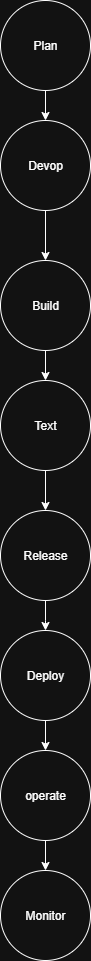

The diagram above was exported from draw.io. Its source (the exported page's mxGraphModel, read from the mxfile embedded in the PNG):
<mxGraphModel dx="557" dy="651" grid="1" gridSize="10" guides="1" tooltips="1" connect="1" arrows="1" fold="1" page="1" pageScale="1" pageWidth="850" pageHeight="1100" math="0" shadow="0">
  <root>
    <mxCell id="0" />
    <mxCell id="1" parent="0" />
    <mxCell id="kMXzaFthgArbwqfHELGl-12" value="" style="edgeStyle=orthogonalEdgeStyle;rounded=0;orthogonalLoop=1;jettySize=auto;html=1;" parent="1" source="kMXzaFthgArbwqfHELGl-1" target="kMXzaFthgArbwqfHELGl-6" edge="1">
      <mxGeometry relative="1" as="geometry" />
    </mxCell>
    <mxCell id="kMXzaFthgArbwqfHELGl-1" value="Plan" style="ellipse;whiteSpace=wrap;html=1;aspect=fixed;" parent="1" vertex="1">
      <mxGeometry x="360" y="50" width="90" height="90" as="geometry" />
    </mxCell>
    <mxCell id="kMXzaFthgArbwqfHELGl-14" value="" style="edgeStyle=orthogonalEdgeStyle;rounded=0;orthogonalLoop=1;jettySize=auto;html=1;" parent="1" source="kMXzaFthgArbwqfHELGl-6" target="kMXzaFthgArbwqfHELGl-13" edge="1">
      <mxGeometry relative="1" as="geometry" />
    </mxCell>
    <mxCell id="kMXzaFthgArbwqfHELGl-6" value="Devop" style="ellipse;whiteSpace=wrap;html=1;aspect=fixed;" parent="1" vertex="1">
      <mxGeometry x="360" y="170" width="90" height="90" as="geometry" />
    </mxCell>
    <mxCell id="kMXzaFthgArbwqfHELGl-16" value="" style="edgeStyle=orthogonalEdgeStyle;rounded=0;orthogonalLoop=1;jettySize=auto;html=1;" parent="1" source="kMXzaFthgArbwqfHELGl-13" target="kMXzaFthgArbwqfHELGl-15" edge="1">
      <mxGeometry relative="1" as="geometry" />
    </mxCell>
    <mxCell id="kMXzaFthgArbwqfHELGl-13" value="Build" style="ellipse;whiteSpace=wrap;html=1;aspect=fixed;direction=east;" parent="1" vertex="1">
      <mxGeometry x="360" y="310" width="90" height="90" as="geometry" />
    </mxCell>
    <mxCell id="kMXzaFthgArbwqfHELGl-18" value="" style="edgeStyle=orthogonalEdgeStyle;rounded=0;orthogonalLoop=1;jettySize=auto;html=1;" parent="1" source="kMXzaFthgArbwqfHELGl-15" target="kMXzaFthgArbwqfHELGl-17" edge="1">
      <mxGeometry relative="1" as="geometry" />
    </mxCell>
    <mxCell id="kMXzaFthgArbwqfHELGl-15" value="Text" style="ellipse;whiteSpace=wrap;html=1;aspect=fixed;" parent="1" vertex="1">
      <mxGeometry x="360" y="430" width="90" height="90" as="geometry" />
    </mxCell>
    <mxCell id="kMXzaFthgArbwqfHELGl-20" value="" style="edgeStyle=orthogonalEdgeStyle;rounded=0;orthogonalLoop=1;jettySize=auto;html=1;" parent="1" source="kMXzaFthgArbwqfHELGl-17" edge="1">
      <mxGeometry relative="1" as="geometry">
        <mxPoint x="405" y="680" as="targetPoint" />
      </mxGeometry>
    </mxCell>
    <mxCell id="kMXzaFthgArbwqfHELGl-17" value="Release" style="ellipse;whiteSpace=wrap;html=1;aspect=fixed;" parent="1" vertex="1">
      <mxGeometry x="360" y="560" width="90" height="90" as="geometry" />
    </mxCell>
    <mxCell id="kMXzaFthgArbwqfHELGl-23" value="" style="edgeStyle=orthogonalEdgeStyle;rounded=0;orthogonalLoop=1;jettySize=auto;html=1;" parent="1" source="kMXzaFthgArbwqfHELGl-21" target="kMXzaFthgArbwqfHELGl-22" edge="1">
      <mxGeometry relative="1" as="geometry" />
    </mxCell>
    <mxCell id="kMXzaFthgArbwqfHELGl-21" value="Deploy" style="ellipse;whiteSpace=wrap;html=1;aspect=fixed;" parent="1" vertex="1">
      <mxGeometry x="360" y="680" width="90" height="90" as="geometry" />
    </mxCell>
    <mxCell id="kMXzaFthgArbwqfHELGl-27" value="" style="edgeStyle=orthogonalEdgeStyle;rounded=0;orthogonalLoop=1;jettySize=auto;html=1;" parent="1" source="kMXzaFthgArbwqfHELGl-22" target="kMXzaFthgArbwqfHELGl-24" edge="1">
      <mxGeometry relative="1" as="geometry" />
    </mxCell>
    <mxCell id="kMXzaFthgArbwqfHELGl-22" value="operate" style="ellipse;whiteSpace=wrap;html=1;aspect=fixed;" parent="1" vertex="1">
      <mxGeometry x="360" y="800" width="90" height="90" as="geometry" />
    </mxCell>
    <mxCell id="kMXzaFthgArbwqfHELGl-24" value="Monitor" style="ellipse;whiteSpace=wrap;html=1;aspect=fixed;" parent="1" vertex="1">
      <mxGeometry x="360" y="920" width="90" height="90" as="geometry" />
    </mxCell>
  </root>
</mxGraphModel>